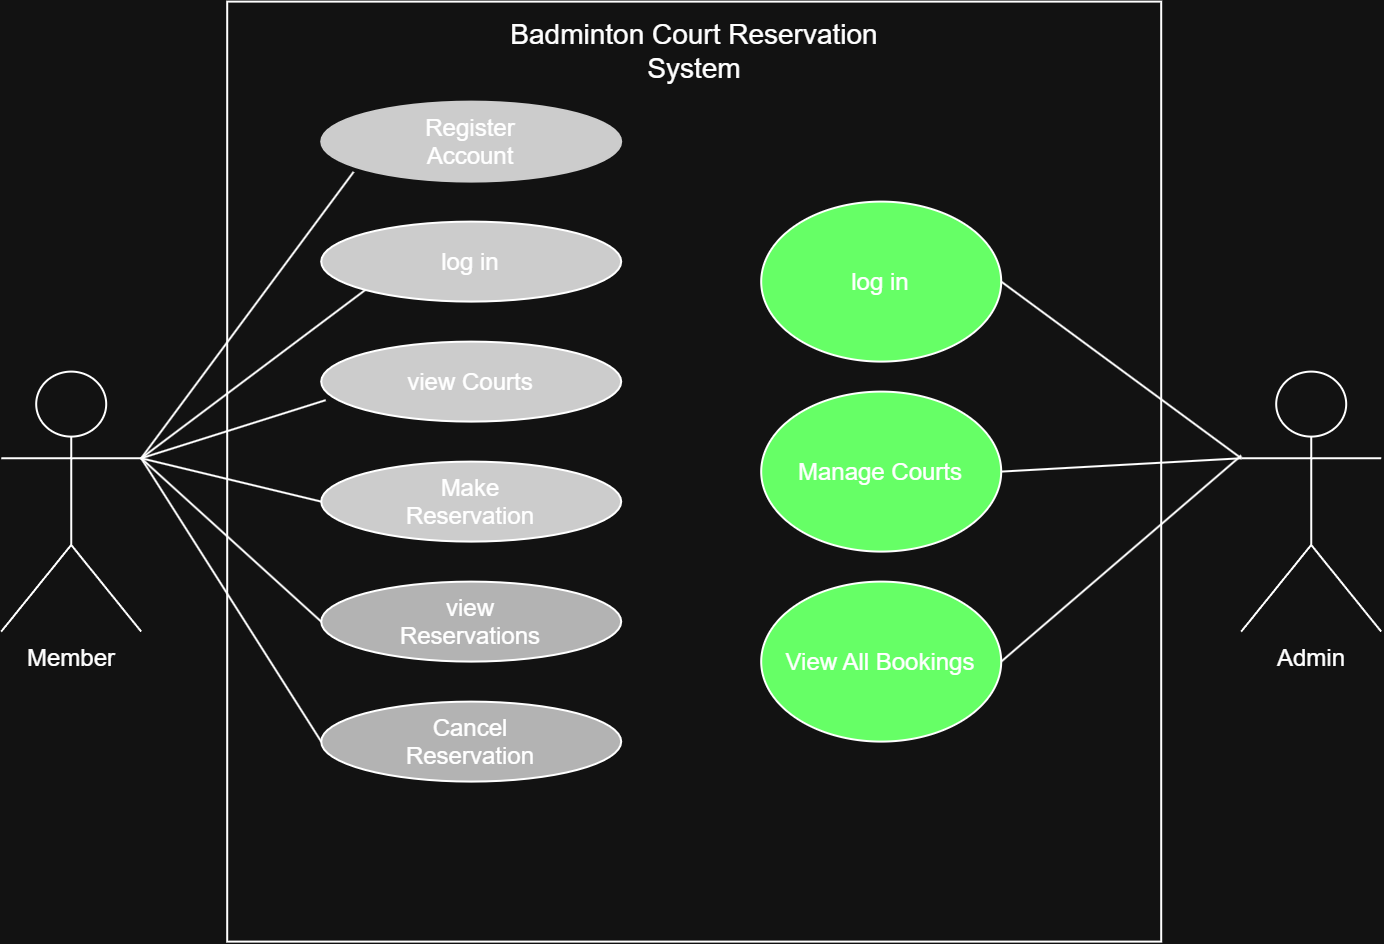

The diagram above was exported from draw.io. Its source (the exported page's mxGraphModel, read from the mxfile embedded in the PNG):
<mxGraphModel dx="1336" dy="592" grid="1" gridSize="10" guides="1" tooltips="1" connect="1" arrows="1" fold="1" page="1" pageScale="1" pageWidth="850" pageHeight="1100" math="0" shadow="0">
  <root>
    <mxCell id="0" />
    <mxCell id="1" parent="0" />
    <mxCell id="cjC80-0Sj0hgwoR5TWF1-2" parent="1" style="rounded=0;whiteSpace=wrap;html=1;" value="" vertex="1">
      <mxGeometry height="470" width="467" x="223" y="250" as="geometry" />
    </mxCell>
    <mxCell id="cjC80-0Sj0hgwoR5TWF1-9" parent="1" style="ellipse;whiteSpace=wrap;html=1;shapeInside=1;fillColor=light-dark(#FFFFFF,#CCCCCC);strokeColor=light-dark(#000000,#CCCCCC);" value="Register Account" vertex="1">
      <mxGeometry height="40" width="150" x="270" y="300" as="geometry" />
    </mxCell>
    <mxCell id="cjC80-0Sj0hgwoR5TWF1-10" parent="1" style="ellipse;whiteSpace=wrap;html=1;shapeInside=1;fillColor=light-dark(#FFFFFF,#CCCCCC);" value="Make Reservation" vertex="1">
      <mxGeometry height="40" width="150" x="270" y="480" as="geometry" />
    </mxCell>
    <mxCell id="cjC80-0Sj0hgwoR5TWF1-11" parent="1" style="ellipse;whiteSpace=wrap;html=1;shapeInside=1;fillColor=light-dark(#FFFFFF,#CCCCCC);" value="view Courts" vertex="1">
      <mxGeometry height="40" width="150" x="270" y="420" as="geometry" />
    </mxCell>
    <mxCell id="cjC80-0Sj0hgwoR5TWF1-12" parent="1" style="ellipse;whiteSpace=wrap;html=1;shapeInside=1;fillColor=light-dark(#FFFFFF,#CCCCCC);" value="log in" vertex="1">
      <mxGeometry height="40" width="150" x="270" y="360" as="geometry" />
    </mxCell>
    <mxCell id="cjC80-0Sj0hgwoR5TWF1-13" parent="1" style="ellipse;whiteSpace=wrap;html=1;shapeInside=1;fillColor=light-dark(#FFFFFF,#B3B3B3);" value="Cancel Reservation" vertex="1">
      <mxGeometry height="40" width="150" x="270" y="600" as="geometry" />
    </mxCell>
    <mxCell id="cjC80-0Sj0hgwoR5TWF1-14" parent="1" style="ellipse;whiteSpace=wrap;html=1;shapeInside=1;fillColor=light-dark(#FFFFFF,#B3B3B3);" value="view Reservations" vertex="1">
      <mxGeometry height="40" width="150" x="270" y="540" as="geometry" />
    </mxCell>
    <mxCell id="cjC80-0Sj0hgwoR5TWF1-15" parent="1" style="ellipse;whiteSpace=wrap;html=1;shapeInside=1;fillColor=light-dark(#FFFFFF,#66FF66);" value="log in" vertex="1">
      <mxGeometry height="80" width="120" x="490" y="350" as="geometry" />
    </mxCell>
    <mxCell id="cjC80-0Sj0hgwoR5TWF1-16" parent="1" style="ellipse;whiteSpace=wrap;html=1;shapeInside=1;fillColor=light-dark(#FFFFFF,#66FF66);" value="Manage Courts" vertex="1">
      <mxGeometry height="80" width="120" x="490" y="445" as="geometry" />
    </mxCell>
    <mxCell id="cjC80-0Sj0hgwoR5TWF1-17" parent="1" style="ellipse;whiteSpace=wrap;html=1;shapeInside=1;fillColor=light-dark(#FFFFFF,#66FF66);" value="View All Bookings" vertex="1">
      <mxGeometry height="80" width="120" x="490" y="540" as="geometry" />
    </mxCell>
    <mxCell id="cjC80-0Sj0hgwoR5TWF1-18" parent="1" style="text;html=1;whiteSpace=wrap;strokeColor=none;fillColor=none;align=center;verticalAlign=middle;rounded=0;" value="&lt;font style=&quot;font-size: 14px;&quot;&gt;Badminton Court Reservation System&lt;/font&gt;" vertex="1">
      <mxGeometry height="30" width="220" x="346.5" y="260" as="geometry" />
    </mxCell>
    <mxCell id="cjC80-0Sj0hgwoR5TWF1-19" parent="1" style="shape=umlActor;verticalLabelPosition=bottom;verticalAlign=top;html=1;outlineConnect=0;" value="Member" vertex="1">
      <mxGeometry height="130" width="70" x="110" y="435" as="geometry" />
    </mxCell>
    <mxCell id="cjC80-0Sj0hgwoR5TWF1-20" parent="1" style="shape=umlActor;verticalLabelPosition=bottom;verticalAlign=top;html=1;outlineConnect=0;" value="Admin" vertex="1">
      <mxGeometry height="130" width="70" x="730" y="435" as="geometry" />
    </mxCell>
    <mxCell id="cjC80-0Sj0hgwoR5TWF1-21" edge="1" parent="1" source="cjC80-0Sj0hgwoR5TWF1-19" style="endArrow=none;html=1;rounded=0;exitX=1;exitY=0.3333333333333333;exitDx=0;exitDy=0;exitPerimeter=0;entryX=0.108;entryY=0.879;entryDx=0;entryDy=0;entryPerimeter=0;" target="cjC80-0Sj0hgwoR5TWF1-9" value="">
      <mxGeometry height="50" relative="1" width="50" as="geometry">
        <mxPoint x="590" y="530" as="sourcePoint" />
        <mxPoint x="640" y="480" as="targetPoint" />
      </mxGeometry>
    </mxCell>
    <mxCell id="cjC80-0Sj0hgwoR5TWF1-22" edge="1" parent="1" source="cjC80-0Sj0hgwoR5TWF1-17" style="endArrow=none;html=1;rounded=0;entryX=0.108;entryY=0.879;entryDx=0;entryDy=0;entryPerimeter=0;exitX=1;exitY=0.5;exitDx=0;exitDy=0;" value="">
      <mxGeometry height="50" relative="1" width="50" as="geometry">
        <mxPoint x="620" y="620" as="sourcePoint" />
        <mxPoint x="730" y="477" as="targetPoint" />
      </mxGeometry>
    </mxCell>
    <mxCell id="cjC80-0Sj0hgwoR5TWF1-23" edge="1" parent="1" source="cjC80-0Sj0hgwoR5TWF1-16" style="endArrow=none;html=1;rounded=0;exitX=1;exitY=0.5;exitDx=0;exitDy=0;entryX=0;entryY=0.3333333333333333;entryDx=0;entryDy=0;entryPerimeter=0;" target="cjC80-0Sj0hgwoR5TWF1-20" value="">
      <mxGeometry height="50" relative="1" width="50" as="geometry">
        <mxPoint x="330" y="720" as="sourcePoint" />
        <mxPoint x="436" y="577" as="targetPoint" />
      </mxGeometry>
    </mxCell>
    <mxCell id="cjC80-0Sj0hgwoR5TWF1-24" edge="1" parent="1" source="cjC80-0Sj0hgwoR5TWF1-15" style="endArrow=none;html=1;rounded=0;exitX=1;exitY=0.5;exitDx=0;exitDy=0;entryX=0;entryY=0.3333333333333333;entryDx=0;entryDy=0;entryPerimeter=0;" target="cjC80-0Sj0hgwoR5TWF1-20" value="">
      <mxGeometry height="50" relative="1" width="50" as="geometry">
        <mxPoint x="403.5" y="708" as="sourcePoint" />
        <mxPoint x="509.5" y="565" as="targetPoint" />
      </mxGeometry>
    </mxCell>
    <mxCell id="cjC80-0Sj0hgwoR5TWF1-25" edge="1" parent="1" source="cjC80-0Sj0hgwoR5TWF1-19" style="endArrow=none;html=1;rounded=0;exitX=1;exitY=0.3333333333333333;exitDx=0;exitDy=0;exitPerimeter=0;entryX=0;entryY=0.5;entryDx=0;entryDy=0;" target="cjC80-0Sj0hgwoR5TWF1-13" value="">
      <mxGeometry height="50" relative="1" width="50" as="geometry">
        <mxPoint x="250" y="653" as="sourcePoint" />
        <mxPoint x="356" y="510" as="targetPoint" />
      </mxGeometry>
    </mxCell>
    <mxCell id="cjC80-0Sj0hgwoR5TWF1-26" edge="1" parent="1" source="cjC80-0Sj0hgwoR5TWF1-19" style="endArrow=none;html=1;rounded=0;exitX=1;exitY=0.3333333333333333;exitDx=0;exitDy=0;exitPerimeter=0;entryX=0;entryY=0.5;entryDx=0;entryDy=0;" target="cjC80-0Sj0hgwoR5TWF1-14" value="">
      <mxGeometry height="50" relative="1" width="50" as="geometry">
        <mxPoint x="250" y="653" as="sourcePoint" />
        <mxPoint x="356" y="510" as="targetPoint" />
      </mxGeometry>
    </mxCell>
    <mxCell id="cjC80-0Sj0hgwoR5TWF1-27" edge="1" parent="1" source="cjC80-0Sj0hgwoR5TWF1-19" style="endArrow=none;html=1;rounded=0;exitX=1;exitY=0.3333333333333333;exitDx=0;exitDy=0;exitPerimeter=0;entryX=0;entryY=0.5;entryDx=0;entryDy=0;" target="cjC80-0Sj0hgwoR5TWF1-10" value="">
      <mxGeometry height="50" relative="1" width="50" as="geometry">
        <mxPoint x="250" y="653" as="sourcePoint" />
        <mxPoint x="356" y="510" as="targetPoint" />
      </mxGeometry>
    </mxCell>
    <mxCell id="cjC80-0Sj0hgwoR5TWF1-28" edge="1" parent="1" source="cjC80-0Sj0hgwoR5TWF1-19" style="endArrow=none;html=1;rounded=0;exitX=1;exitY=0.3333333333333333;exitDx=0;exitDy=0;exitPerimeter=0;entryX=0.015;entryY=0.732;entryDx=0;entryDy=0;entryPerimeter=0;" target="cjC80-0Sj0hgwoR5TWF1-11" value="">
      <mxGeometry height="50" relative="1" width="50" as="geometry">
        <mxPoint x="250" y="653" as="sourcePoint" />
        <mxPoint x="356" y="510" as="targetPoint" />
      </mxGeometry>
    </mxCell>
    <mxCell id="cjC80-0Sj0hgwoR5TWF1-29" edge="1" parent="1" source="cjC80-0Sj0hgwoR5TWF1-19" style="endArrow=none;html=1;rounded=0;exitX=1;exitY=0.3333333333333333;exitDx=0;exitDy=0;exitPerimeter=0;entryX=0;entryY=1;entryDx=0;entryDy=0;" target="cjC80-0Sj0hgwoR5TWF1-12" value="">
      <mxGeometry height="50" relative="1" width="50" as="geometry">
        <mxPoint x="250" y="653" as="sourcePoint" />
        <mxPoint x="356" y="510" as="targetPoint" />
      </mxGeometry>
    </mxCell>
  </root>
</mxGraphModel>